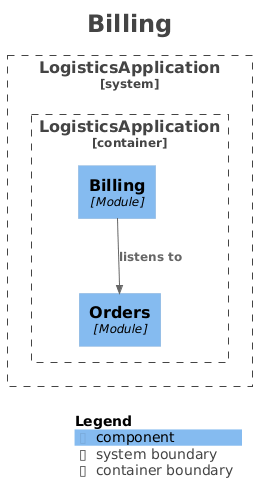

The diagram above was rendered by PlantUML. Its source (embedded in the PNG):
@startuml
title <size:24>Billing</size>

set separator none
top to bottom direction

<style>
  root {
    BackgroundColor: #ffffff
    FontColor: #444444
  }
</style>

!include <C4/C4>
!include <C4/C4_Context>
!include <C4/C4_Component>

System_Boundary("LogisticsApplication_boundary", "LogisticsApplication", $tags="") {
  Container_Boundary("LogisticsApplication.LogisticsApplication_boundary", "LogisticsApplication", $tags="") {
    Component(LogisticsApplication.LogisticsApplication.Orders, "Orders", $techn="Module", $descr="", $tags="", $link="")
    Component(LogisticsApplication.LogisticsApplication.Billing, "Billing", $techn="Module", $descr="", $tags="", $link="")
  }

}

Rel(LogisticsApplication.LogisticsApplication.Billing, LogisticsApplication.LogisticsApplication.Orders, "listens to", $techn="", $tags="", $link="")

SHOW_LEGEND(true)
hide stereotypes
@enduml